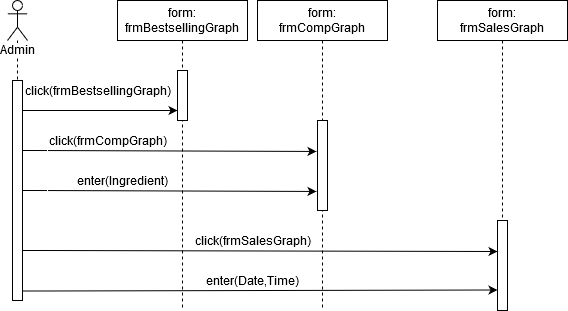

The diagram above was exported from draw.io. Its source (the exported page's mxGraphModel, read from the mxfile embedded in the PNG):
<mxGraphModel dx="868" dy="518" grid="1" gridSize="10" guides="1" tooltips="1" connect="1" arrows="1" fold="1" page="1" pageScale="1" pageWidth="850" pageHeight="1100" math="0" shadow="0">
  <root>
    <mxCell id="0" />
    <mxCell id="1" parent="0" />
    <mxCell id="4RLC8Dh1mrZt1w0H8VXE-10" value="" style="endArrow=classic;html=1;" edge="1" parent="1" source="4RLC8Dh1mrZt1w0H8VXE-2">
      <mxGeometry width="50" height="50" relative="1" as="geometry">
        <mxPoint x="110" y="200" as="sourcePoint" />
        <mxPoint x="260" y="200" as="targetPoint" />
        <Array as="points">
          <mxPoint x="120" y="200" />
        </Array>
      </mxGeometry>
    </mxCell>
    <mxCell id="4RLC8Dh1mrZt1w0H8VXE-13" value="" style="endArrow=classic;html=1;entryX=-0.1;entryY=0.344;entryDx=0;entryDy=0;entryPerimeter=0;fontStyle=1" edge="1" parent="1" target="4RLC8Dh1mrZt1w0H8VXE-8">
      <mxGeometry width="50" height="50" relative="1" as="geometry">
        <mxPoint x="99.5" y="240" as="sourcePoint" />
        <mxPoint x="260" y="240" as="targetPoint" />
        <Array as="points">
          <mxPoint x="120" y="240" />
        </Array>
      </mxGeometry>
    </mxCell>
    <mxCell id="4RLC8Dh1mrZt1w0H8VXE-15" value="" style="endArrow=classic;html=1;entryX=-0.1;entryY=0.344;entryDx=0;entryDy=0;entryPerimeter=0;" edge="1" parent="1">
      <mxGeometry width="50" height="50" relative="1" as="geometry">
        <mxPoint x="99.5" y="280" as="sourcePoint" />
        <mxPoint x="399" y="280.96000000000004" as="targetPoint" />
        <Array as="points">
          <mxPoint x="120" y="280" />
        </Array>
      </mxGeometry>
    </mxCell>
    <mxCell id="4RLC8Dh1mrZt1w0H8VXE-2" value="&lt;div&gt;Admin&lt;/div&gt;" style="shape=umlLifeline;participant=umlActor;perimeter=lifelinePerimeter;whiteSpace=wrap;html=1;container=1;collapsible=0;recursiveResize=0;verticalAlign=top;spacingTop=36;labelBackgroundColor=#ffffff;outlineConnect=0;" vertex="1" parent="1">
      <mxGeometry x="90" y="90" width="20" height="300" as="geometry" />
    </mxCell>
    <mxCell id="4RLC8Dh1mrZt1w0H8VXE-3" value="" style="html=1;points=[];perimeter=orthogonalPerimeter;" vertex="1" parent="4RLC8Dh1mrZt1w0H8VXE-2">
      <mxGeometry x="5" y="80" width="10" height="220" as="geometry" />
    </mxCell>
    <mxCell id="4RLC8Dh1mrZt1w0H8VXE-4" value="&lt;div&gt;form:&lt;/div&gt;&lt;div&gt;frmBestsellingGraph&lt;br&gt;&lt;/div&gt;" style="shape=umlLifeline;perimeter=lifelinePerimeter;whiteSpace=wrap;html=1;container=1;collapsible=0;recursiveResize=0;outlineConnect=0;" vertex="1" parent="1">
      <mxGeometry x="200" y="90" width="130" height="310" as="geometry" />
    </mxCell>
    <mxCell id="4RLC8Dh1mrZt1w0H8VXE-7" value="" style="html=1;points=[];perimeter=orthogonalPerimeter;" vertex="1" parent="4RLC8Dh1mrZt1w0H8VXE-4">
      <mxGeometry x="60" y="70" width="10" height="50" as="geometry" />
    </mxCell>
    <mxCell id="4RLC8Dh1mrZt1w0H8VXE-5" value="&lt;div&gt;form:&lt;/div&gt;&lt;div&gt;frmCompGraph&lt;br&gt;&lt;/div&gt;" style="shape=umlLifeline;perimeter=lifelinePerimeter;whiteSpace=wrap;html=1;container=1;collapsible=0;recursiveResize=0;outlineConnect=0;" vertex="1" parent="1">
      <mxGeometry x="340" y="90" width="130" height="310" as="geometry" />
    </mxCell>
    <mxCell id="4RLC8Dh1mrZt1w0H8VXE-6" value="&lt;div&gt;form:&lt;/div&gt;&lt;div&gt;frmSalesGraph&lt;br&gt;&lt;/div&gt;" style="shape=umlLifeline;perimeter=lifelinePerimeter;whiteSpace=wrap;html=1;container=1;collapsible=0;recursiveResize=0;outlineConnect=0;" vertex="1" parent="1">
      <mxGeometry x="520" y="90" width="130" height="310" as="geometry" />
    </mxCell>
    <mxCell id="4RLC8Dh1mrZt1w0H8VXE-8" value="" style="html=1;points=[];perimeter=orthogonalPerimeter;" vertex="1" parent="1">
      <mxGeometry x="400" y="210" width="10" height="90" as="geometry" />
    </mxCell>
    <mxCell id="4RLC8Dh1mrZt1w0H8VXE-9" value="" style="html=1;points=[];perimeter=orthogonalPerimeter;" vertex="1" parent="1">
      <mxGeometry x="580" y="310" width="10" height="90" as="geometry" />
    </mxCell>
    <mxCell id="4RLC8Dh1mrZt1w0H8VXE-11" value="click(frmBestsellingGraph)" style="text;html=1;align=center;verticalAlign=middle;resizable=0;points=[];autosize=1;" vertex="1" parent="1">
      <mxGeometry x="100" y="170" width="160" height="20" as="geometry" />
    </mxCell>
    <mxCell id="4RLC8Dh1mrZt1w0H8VXE-14" value="click(frmCompGraph)" style="text;html=1;align=center;verticalAlign=middle;resizable=0;points=[];autosize=1;" vertex="1" parent="1">
      <mxGeometry x="125" y="220" width="130" height="20" as="geometry" />
    </mxCell>
    <mxCell id="4RLC8Dh1mrZt1w0H8VXE-16" value="enter(Ingredient)" style="text;html=1;align=center;verticalAlign=middle;resizable=0;points=[];autosize=1;" vertex="1" parent="1">
      <mxGeometry x="150" y="260" width="110" height="20" as="geometry" />
    </mxCell>
    <mxCell id="4RLC8Dh1mrZt1w0H8VXE-17" value="" style="endArrow=classic;html=1;" edge="1" parent="1">
      <mxGeometry width="50" height="50" relative="1" as="geometry">
        <mxPoint x="105" y="340" as="sourcePoint" />
        <mxPoint x="580" y="341" as="targetPoint" />
        <Array as="points">
          <mxPoint x="125.5" y="340" />
        </Array>
      </mxGeometry>
    </mxCell>
    <mxCell id="4RLC8Dh1mrZt1w0H8VXE-18" value="" style="endArrow=classic;html=1;" edge="1" parent="1">
      <mxGeometry width="50" height="50" relative="1" as="geometry">
        <mxPoint x="105" y="380.5" as="sourcePoint" />
        <mxPoint x="580" y="379.5" as="targetPoint" />
        <Array as="points">
          <mxPoint x="125.5" y="380.5" />
        </Array>
      </mxGeometry>
    </mxCell>
    <mxCell id="4RLC8Dh1mrZt1w0H8VXE-19" value="click(frmSalesGraph)" style="text;html=1;align=center;verticalAlign=middle;resizable=0;points=[];autosize=1;" vertex="1" parent="1">
      <mxGeometry x="270" y="320" width="130" height="20" as="geometry" />
    </mxCell>
    <mxCell id="4RLC8Dh1mrZt1w0H8VXE-20" value="enter(Date,Time)" style="text;html=1;align=center;verticalAlign=middle;resizable=0;points=[];autosize=1;" vertex="1" parent="1">
      <mxGeometry x="280" y="360" width="110" height="20" as="geometry" />
    </mxCell>
  </root>
</mxGraphModel>